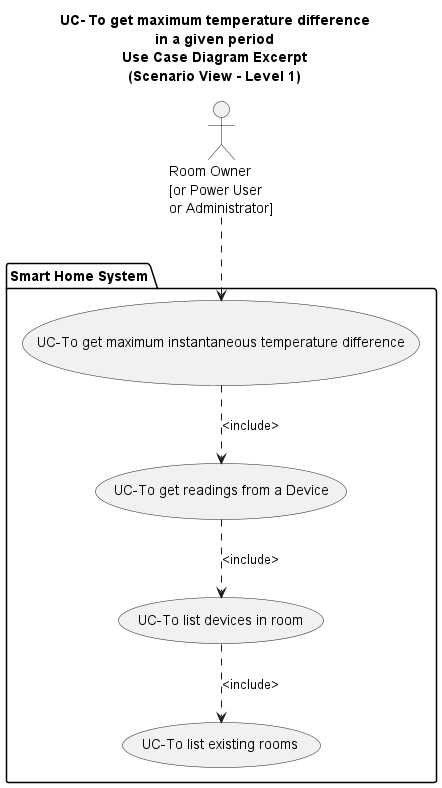

The diagram above was rendered by PlantUML. Its source (embedded in the PNG):
@startuml

title UC- To get maximum temperature difference\nin a given period\nUse Case Diagram Excerpt\n(Scenario View - Level 1)

top to bottom direction

actor "Room Owner\n[or Power User\nor Administrator]" as ro

package "Smart Home System"{

usecase UC3 as "UC-To list existing rooms"
usecase UC6 as "UC-To list devices in room"
usecase UC33 as "UC-To get readings from a Device"
usecase UC34 as "UC-To get maximum instantaneous temperature difference"

ro ..> UC34

UC6 ..> UC3 : <include>
UC33 ..> UC6 : <include>
UC34 ..> UC33 : <include>
}

@enduml